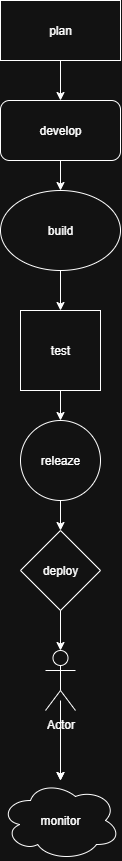

The diagram above was exported from draw.io. Its source (the exported page's mxGraphModel, read from the mxfile embedded in the PNG):
<mxGraphModel dx="2037" dy="2279" grid="1" gridSize="10" guides="1" tooltips="1" connect="1" arrows="1" fold="1" page="1" pageScale="1" pageWidth="827" pageHeight="1169" math="0" shadow="0">
  <root>
    <mxCell id="0" />
    <mxCell id="1" parent="0" />
    <mxCell id="rGfAymGsoXkCxDPdmuq0-2" value="develop" style="rounded=1;whiteSpace=wrap;html=1;" vertex="1" parent="1">
      <mxGeometry x="330" y="50" width="120" height="60" as="geometry" />
    </mxCell>
    <mxCell id="rGfAymGsoXkCxDPdmuq0-3" value="build" style="ellipse;whiteSpace=wrap;html=1;" vertex="1" parent="1">
      <mxGeometry x="330" y="140" width="120" height="80" as="geometry" />
    </mxCell>
    <mxCell id="rGfAymGsoXkCxDPdmuq0-4" value="test" style="whiteSpace=wrap;html=1;aspect=fixed;" vertex="1" parent="1">
      <mxGeometry x="350" y="260" width="80" height="80" as="geometry" />
    </mxCell>
    <mxCell id="rGfAymGsoXkCxDPdmuq0-5" value="releaze" style="ellipse;whiteSpace=wrap;html=1;aspect=fixed;" vertex="1" parent="1">
      <mxGeometry x="350" y="370" width="80" height="80" as="geometry" />
    </mxCell>
    <mxCell id="rGfAymGsoXkCxDPdmuq0-6" value="deploy" style="rhombus;whiteSpace=wrap;html=1;" vertex="1" parent="1">
      <mxGeometry x="350" y="480" width="80" height="80" as="geometry" />
    </mxCell>
    <mxCell id="rGfAymGsoXkCxDPdmuq0-18" value="" style="edgeStyle=orthogonalEdgeStyle;rounded=0;orthogonalLoop=1;jettySize=auto;html=1;" edge="1" parent="1" source="rGfAymGsoXkCxDPdmuq0-7" target="rGfAymGsoXkCxDPdmuq0-8">
      <mxGeometry relative="1" as="geometry" />
    </mxCell>
    <mxCell id="rGfAymGsoXkCxDPdmuq0-7" value="Actor" style="shape=umlActor;verticalLabelPosition=bottom;verticalAlign=top;html=1;outlineConnect=0;" vertex="1" parent="1">
      <mxGeometry x="375" y="600" width="30" height="60" as="geometry" />
    </mxCell>
    <mxCell id="rGfAymGsoXkCxDPdmuq0-8" value="monitor" style="ellipse;shape=cloud;whiteSpace=wrap;html=1;" vertex="1" parent="1">
      <mxGeometry x="330" y="730" width="120" height="80" as="geometry" />
    </mxCell>
    <mxCell id="rGfAymGsoXkCxDPdmuq0-9" value="" style="endArrow=classic;html=1;rounded=0;entryX=0.5;entryY=0;entryDx=0;entryDy=0;exitX=0.5;exitY=1;exitDx=0;exitDy=0;" edge="1" parent="1" source="rGfAymGsoXkCxDPdmuq0-3" target="rGfAymGsoXkCxDPdmuq0-4">
      <mxGeometry width="50" height="50" relative="1" as="geometry">
        <mxPoint x="370" y="250" as="sourcePoint" />
        <mxPoint x="415" y="200" as="targetPoint" />
      </mxGeometry>
    </mxCell>
    <mxCell id="rGfAymGsoXkCxDPdmuq0-10" value="" style="endArrow=classic;html=1;rounded=0;entryX=0.5;entryY=0;entryDx=0;entryDy=0;exitX=0.5;exitY=1;exitDx=0;exitDy=0;" edge="1" parent="1" source="rGfAymGsoXkCxDPdmuq0-4" target="rGfAymGsoXkCxDPdmuq0-5">
      <mxGeometry width="50" height="50" relative="1" as="geometry">
        <mxPoint x="390" y="530" as="sourcePoint" />
        <mxPoint x="440" y="480" as="targetPoint" />
      </mxGeometry>
    </mxCell>
    <mxCell id="rGfAymGsoXkCxDPdmuq0-11" value="" style="endArrow=classic;html=1;rounded=0;entryX=0.5;entryY=0;entryDx=0;entryDy=0;exitX=0.5;exitY=1;exitDx=0;exitDy=0;" edge="1" parent="1" source="rGfAymGsoXkCxDPdmuq0-5" target="rGfAymGsoXkCxDPdmuq0-6">
      <mxGeometry width="50" height="50" relative="1" as="geometry">
        <mxPoint x="340" y="500" as="sourcePoint" />
        <mxPoint x="390" y="450" as="targetPoint" />
      </mxGeometry>
    </mxCell>
    <mxCell id="rGfAymGsoXkCxDPdmuq0-12" value="" style="endArrow=classic;html=1;rounded=0;entryX=0.5;entryY=0;entryDx=0;entryDy=0;entryPerimeter=0;exitX=0.5;exitY=1;exitDx=0;exitDy=0;" edge="1" parent="1" source="rGfAymGsoXkCxDPdmuq0-6" target="rGfAymGsoXkCxDPdmuq0-7">
      <mxGeometry width="50" height="50" relative="1" as="geometry">
        <mxPoint x="340" y="620" as="sourcePoint" />
        <mxPoint x="390" y="570" as="targetPoint" />
      </mxGeometry>
    </mxCell>
    <mxCell id="rGfAymGsoXkCxDPdmuq0-13" value="" style="endArrow=classic;html=1;rounded=0;" edge="1" parent="1" target="rGfAymGsoXkCxDPdmuq0-8">
      <mxGeometry width="50" height="50" relative="1" as="geometry">
        <mxPoint x="390" y="650" as="sourcePoint" />
        <mxPoint x="440" y="480" as="targetPoint" />
      </mxGeometry>
    </mxCell>
    <mxCell id="rGfAymGsoXkCxDPdmuq0-14" value="" style="endArrow=classic;html=1;rounded=0;" edge="1" parent="1" source="rGfAymGsoXkCxDPdmuq0-2" target="rGfAymGsoXkCxDPdmuq0-3">
      <mxGeometry width="50" height="50" relative="1" as="geometry">
        <mxPoint x="340" y="180" as="sourcePoint" />
        <mxPoint x="390" y="130" as="targetPoint" />
      </mxGeometry>
    </mxCell>
    <mxCell id="rGfAymGsoXkCxDPdmuq0-15" value="plan" style="rounded=0;whiteSpace=wrap;html=1;" vertex="1" parent="1">
      <mxGeometry x="330" y="-50" width="120" height="60" as="geometry" />
    </mxCell>
    <mxCell id="rGfAymGsoXkCxDPdmuq0-16" value="" style="endArrow=classic;html=1;rounded=0;entryX=0.5;entryY=0;entryDx=0;entryDy=0;exitX=0.5;exitY=1;exitDx=0;exitDy=0;" edge="1" parent="1" source="rGfAymGsoXkCxDPdmuq0-15" target="rGfAymGsoXkCxDPdmuq0-2">
      <mxGeometry width="50" height="50" relative="1" as="geometry">
        <mxPoint x="220" y="80" as="sourcePoint" />
        <mxPoint x="270" y="30" as="targetPoint" />
      </mxGeometry>
    </mxCell>
  </root>
</mxGraphModel>